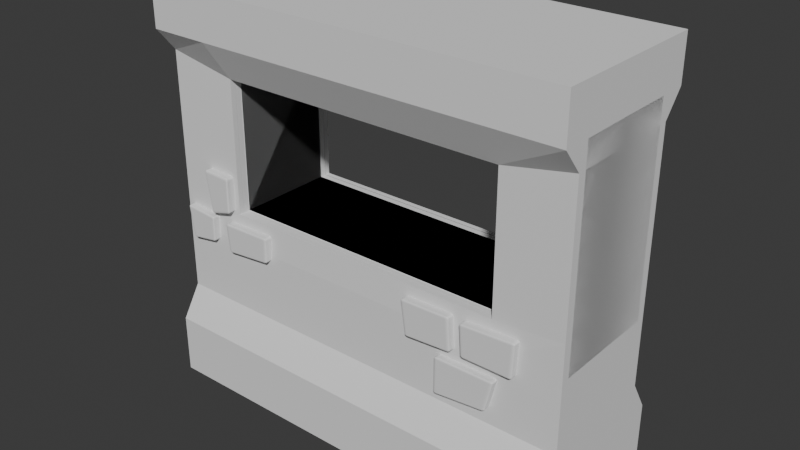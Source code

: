 # Source: Env_Wall_Windowed_A.blend  (saved by Blender 4.5.88; exported with 4.5.12 LTS)
import bpy
from mathutils import Matrix  # noqa: F401  (used for matrix-valued properties, if any)

bpy.ops.wm.read_factory_settings(use_empty=True)
scene = bpy.context.scene
scene.name = 'Scene'

# ---- collections
col_collection = bpy.data.collections.new('Collection'); scene.collection.children.link(col_collection)

# ---- world
world_world = bpy.data.worlds.new('World'); scene.world = world_world
world_world.use_nodes = True; world_world.node_tree.nodes.clear()
_N = world_world.node_tree.nodes; _L = world_world.node_tree.links
n0 = _N.new('ShaderNodeOutputWorld'); n0.name = 'World Output'; n0.location = (200, 100)
n1 = _N.new('ShaderNodeBackground'); n1.name = 'Background'; n1.location = (-200, 100)
n1.inputs[0].default_value = (0.05088, 0.05088, 0.05088, 1.0)
_L.new(n1.outputs[0], n0.inputs[0])
n0.is_active_output = True
world_world.color = (0.05088, 0.05088, 0.05088)
world_world.sun_shadow_jitter_overblur = 0.0

# ---- meshes
me_cube_001 = bpy.data.meshes.new('Cube.001')
me_cube_001.from_pydata([(-1.0, -1.0, -1.0), (-1.0, -1.0, 1.0), (1.0, -1.0, -1.0), (1.0, -1.0, 1.0), (-1.0, 0.0, -1.0), (-1.0, 0.0, 1.0), (1.0, 0.0, -1.0), (1.0, 0.0, 1.0), (-1.0, -1.0, -0.7059), (-1.0, -0.7617, -0.5495), (-1.0, -0.7617, 0.6618), (-1.0, -1.0, 0.7792), (1.0, -1.0, 0.7792), (1.0, -0.7617, 0.6618), (1.0, -0.7617, -0.5495), (1.0, -1.0, -0.7059), (1.0, 0.0, 0.7792), (1.0, 0.0, 0.6618), (1.0, 0.0, -0.5495), (1.0, 0.0, -0.7059), (-1.0, 0.0, 0.7792), (-1.0, 0.0, 0.6618), (-1.0, 0.0, -0.5495), (-1.0, 0.0, -0.7059), (-0.7143, -1.0, -1.0), (-0.4286, -1.0, -1.0), (-0.1429, -1.0, -1.0), (0.1429, -1.0, -1.0), (0.4286, -1.0, -1.0), (0.7143, -1.0, -1.0), (0.7143, -1.0, 1.0), (0.4286, -1.0, 1.0), (0.1429, -1.0, 1.0), (-0.1429, -1.0, 1.0), (-0.4286, -1.0, 1.0), (-0.7143, -1.0, 1.0), (-0.7143, 0.0, 1.0), (-0.4286, 0.0, 1.0), (-0.1429, 0.0, 1.0), (0.1429, 0.0, 1.0), (0.4286, 0.0, 1.0), (0.7143, 0.0, 1.0), (0.7143, 0.0, -1.0), (0.4286, 0.0, -1.0), (0.1429, 0.0, -1.0), (-0.1429, 0.0, -1.0), (-0.4286, 0.0, -1.0), (-0.7143, 0.0, -1.0), (-0.7143, 0.0, -0.7059), (-0.4286, 0.0, -0.7059), (-0.1429, 0.0, -0.7059), (0.1429, 0.0, -0.7059), (0.4286, 0.0, -0.7059), (0.7143, 0.0, -0.7059), (-0.7143, 0.0, -0.5495), (-0.4286, 0.0, -0.5495), (-0.1429, 0.0, -0.5495), (0.1429, 0.0, -0.5495), (0.4286, 0.0, -0.5495), (0.7143, 0.0, -0.5495), (-0.6785, -0.02034, 0.5956), (-0.408, -0.02034, 0.5956), (-0.1376, -0.02034, 0.5956), (0.1329, -0.02034, 0.5956), (0.4034, -0.02034, 0.5956), (0.6738, -0.02034, 0.5956), (-0.7143, 0.0, 0.7792), (-0.4286, 0.0, 0.7792), (-0.1429, 0.0, 0.7792), (0.1429, 0.0, 0.7792), (0.4286, 0.0, 0.7792), (0.7143, 0.0, 0.7792), (0.7143, -1.0, -0.7059), (0.4286, -1.0, -0.7059), (0.1429, -1.0, -0.7059), (-0.1429, -1.0, -0.7059), (-0.4286, -1.0, -0.7059), (-0.7143, -1.0, -0.7059), (0.7143, -0.7617, -0.5495), (0.4286, -0.7617, -0.5495), (0.1429, -0.7617, -0.5495), (-0.1429, -0.7617, -0.5495), (-0.4286, -0.7617, -0.5495), (-0.7143, -0.7617, -0.5495), (0.6738, -0.6783, 0.5956), (0.4034, -0.6783, 0.5956), (0.1329, -0.6783, 0.5956), (-0.1376, -0.6783, 0.5956), (-0.408, -0.6783, 0.5956), (-0.6785, -0.6783, 0.5956), (0.7143, -1.0, 0.7792), (0.4286, -1.0, 0.7792), (0.1429, -1.0, 0.7792), (-0.1429, -1.0, 0.7792), (-0.4286, -1.0, 0.7792), (-0.7143, -1.0, 0.7792), (-1.0, -0.7617, -0.3764), (-1.0, -0.7617, -0.2034), (-1.0, -0.7617, -0.03036), (-1.0, -0.7617, 0.1427), (-1.0, -0.7617, 0.3157), (-1.0, -0.7617, 0.4888), (1.0, -0.7617, 0.4888), (1.0, -0.7617, 0.3157), (1.0, -0.7617, 0.1427), (1.0, -0.7617, -0.03036), (1.0, -0.7617, -0.2034), (1.0, -0.7617, -0.3764), (1.0, 0.0, 0.4888), (1.0, 0.0, 0.3157), (1.0, 0.0, 0.1427), (1.0, 0.0, -0.03036), (1.0, 0.0, -0.2034), (1.0, 0.0, -0.3764), (-1.0, 0.0, 0.4888), (-1.0, 0.0, 0.3157), (-1.0, 0.0, 0.1427), (-1.0, 0.0, -0.03036), (-1.0, 0.0, -0.2034), (-1.0, 0.0, -0.3764), (0.6738, -0.6783, 0.4318), (0.6738, -0.6783, 0.268), (0.6738, -0.6783, 0.1042), (0.6738, -0.6783, -0.05961), (0.7143, -0.7617, -0.2034), (0.7143, -0.7617, -0.3764), (0.4034, -0.6783, -0.05961), (0.4286, -0.7617, -0.2034), (0.4286, -0.7617, -0.3764), (0.1329, -0.6783, -0.05961), (0.1429, -0.7617, -0.2034), (0.1429, -0.7617, -0.3764), (-0.1376, -0.6783, -0.05961), (-0.1429, -0.7617, -0.2034), (-0.1429, -0.7617, -0.3764), (-0.408, -0.6783, -0.05961), (-0.4286, -0.7617, -0.2034), (-0.4286, -0.7617, -0.3764), (-0.6785, -0.6783, 0.4318), (-0.6785, -0.6783, 0.268), (-0.6785, -0.6783, 0.1042), (-0.6785, -0.6783, -0.05961), (-0.7143, -0.7617, -0.2034), (-0.7143, -0.7617, -0.3764), (0.7143, 0.0, -0.3764), (0.7143, 0.0, -0.2034), (0.6738, -0.02034, -0.05961), (0.6738, -0.02034, 0.1042), (0.6738, -0.02034, 0.268), (0.6738, -0.02034, 0.4318), (0.4286, 0.0, -0.3764), (0.4286, 0.0, -0.2034), (0.4034, -0.02034, -0.05961), (0.1429, 0.0, -0.3764), (0.1429, 0.0, -0.2034), (0.1329, -0.02034, -0.05961), (-0.1429, 0.0, -0.3764), (-0.1429, 0.0, -0.2034), (-0.1376, -0.02034, -0.05961), (-0.4286, 0.0, -0.3764), (-0.4286, 0.0, -0.2034), (-0.408, -0.02034, -0.05961), (-0.7143, 0.0, -0.3764), (-0.7143, 0.0, -0.2034), (-0.6785, -0.02034, -0.05961), (-0.6785, -0.02034, 0.1042), (-0.6785, -0.02034, 0.268), (-0.6785, -0.02034, 0.4318), (-0.2857, -1.0, -1.0), (-0.2857, -1.0, 1.0), (-0.2857, 0.0, 1.0), (-0.2857, 0.0, -1.0), (-0.2857, 0.0, -0.7059), (-0.2857, 0.0, -0.5495), (-0.2728, -0.02034, 0.5956), (-0.2857, 0.0, 0.7792), (-0.2857, -1.0, -0.7059), (-0.2857, -0.7617, -0.5495), (-0.2728, -0.6783, 0.5956), (-0.2857, -1.0, 0.7792), (-0.2857, 0.0, -0.3764), (-0.2857, 0.0, -0.2034), (-0.2728, -0.02034, -0.05961), (-0.2857, -0.7617, -0.3764), (-0.2857, -0.7617, -0.2034), (-0.2728, -0.6783, -0.05961), (-1.0, -0.7617, 0.2292), (1.0, -0.7617, 0.2292), (1.0, 0.0, 0.2292), (-1.0, 0.0, 0.2292), (0.6738, -0.6783, 0.1861), (-0.6785, -0.6783, 0.1861), (0.6738, -0.02034, 0.1861), (-0.6785, -0.02034, 0.1861), (0.0, -1.0, -1.0), (0.0, -1.0, 1.0), (0.0, 0.0, 1.0), (0.0, 0.0, -1.0), (0.0, 0.0, -0.7059), (0.0, 0.0, -0.5495), (-0.002329, -0.02034, 0.5956), (0.0, 0.0, 0.7792), (0.0, -1.0, -0.7059), (0.0, -0.7617, -0.5495), (-0.002329, -0.6783, 0.5956), (0.0, -1.0, 0.7792), (0.0, 0.0, -0.3764), (0.0, 0.0, -0.2034), (-0.002329, -0.02034, -0.05961), (0.0, -0.7617, -0.3764), (0.0, -0.7617, -0.2034), (-0.002329, -0.6783, -0.05961), (0.6738, -0.7414, 0.5956), (0.4034, -0.7414, 0.5956), (0.1329, -0.7414, 0.5956), (-0.002329, -0.7414, 0.5956), (-0.1376, -0.7414, 0.5956), (-0.2728, -0.7414, 0.5956), (-0.408, -0.7414, 0.5956), (-0.6785, -0.7414, 0.5956), (0.6738, -0.7414, 0.4318), (0.6738, -0.7414, 0.268), (0.6738, -0.7414, 0.1861), (0.6738, -0.7414, 0.1042), (0.6738, -0.7414, -0.05961), (-0.6785, -0.7414, 0.4318), (-0.6785, -0.7414, 0.268), (-0.6785, -0.7414, 0.1861), (-0.6785, -0.7414, 0.1042), (-0.6785, -0.7414, -0.05961), (-0.408, -0.7414, -0.05961), (-0.2728, -0.7414, -0.05961), (-0.002329, -0.7414, -0.05961), (-0.1376, -0.7414, -0.05961), (0.4034, -0.7414, -0.05961), (0.1329, -0.7414, -0.05961), (1.0, -0.6558, 0.7784), (1.0, -0.6558, 0.661), (-1.0, -0.6558, 0.7784), (-1.0, -0.6558, 0.661), (0.6738, -0.6761, 0.5948), (0.7143, -0.6558, 0.7784), (-0.6785, -0.6761, 0.5948), (-0.408, -0.6761, 0.5948), (-0.2728, -0.6761, 0.5948), (-0.1376, -0.6761, 0.5948), (-0.002346, -0.6761, 0.5948), (0.1329, -0.6761, 0.5948), (0.4033, -0.6761, 0.5948), (-0.7143, -0.6558, 0.7784), (-0.4286, -0.6558, 0.7784), (-0.2857, -0.6558, 0.7784), (-0.1429, -0.6558, 0.7784), (-1.727e-05, -0.6558, 0.7784), (0.1428, -0.6558, 0.7784), (0.4286, -0.6558, 0.7784), (0.6738, -0.6761, 0.431), (-0.6785, -0.6761, 0.431), (1.0, -0.6558, 0.488), (1.0, -0.6558, 0.3149), (1.0, -0.6558, 0.2284), (1.0, -0.6558, 0.1419), (1.0, -0.6558, -0.03113), (1.0, -0.6558, -0.2042), (-1.0, -0.6558, 0.488), (-1.0, -0.6558, 0.3149), (-1.0, -0.6558, 0.2284), (-1.0, -0.6558, 0.1419), (-1.0, -0.6558, -0.03113), (-1.0, -0.6558, -0.2042), (0.7143, -0.6558, -0.2042), (0.6738, -0.6761, -0.06039), (0.6738, -0.6761, 0.1034), (0.6738, -0.6761, 0.1853), (0.6738, -0.6761, 0.2672), (0.4286, -0.6558, -0.2042), (0.4033, -0.6761, -0.06039), (0.1428, -0.6558, -0.2042), (0.1329, -0.6761, -0.06039), (-0.1429, -0.6558, -0.2042), (-0.1376, -0.6761, -0.06039), (-0.4286, -0.6558, -0.2042), (-0.408, -0.6761, -0.06039), (-0.7143, -0.6558, -0.2042), (-0.6785, -0.6761, -0.06039), (-0.6785, -0.6761, 0.1034), (-0.6785, -0.6761, 0.1853), (-0.6785, -0.6761, 0.2672), (-0.2857, -0.6558, -0.2042), (-0.2728, -0.6761, -0.06039), (-1.727e-05, -0.6558, -0.2042), (-0.002346, -0.6761, -0.06039), (-0.7143, -0.00104, -0.05926), (-0.7143, -0.6568, -0.06004), (-0.2857, -0.6568, -0.06004), (-0.2857, -0.00104, -0.05926), (-0.4286, -0.00104, -0.05926), (-0.4286, -0.6568, -0.06004), (1.0, -0.00104, -0.05926), (1.0, -0.6568, -0.06004), (-0.1429, -0.00104, -0.05926), (2.551e-09, -0.00104, -0.05926), (0.1429, -0.00104, -0.05926), (0.4286, -0.00104, -0.05926), (0.7143, -0.00104, -0.05926), (-1.727e-05, -0.6568, -0.06004), (-0.1429, -0.6568, -0.06004), (0.1428, -0.6568, -0.06004), (0.4286, -0.6568, -0.06004), (0.7143, -0.6568, -0.06004), (0.8791, -0.6009, 0.5975), (0.8791, -0.6009, -0.208), (0.8791, 0.5941, 0.5975), (0.8791, 0.5941, -0.208), (0.6728, -0.6009, 0.5975), (0.6728, -0.6009, -0.208), (0.6728, 0.5941, 0.5975), (0.6728, 0.5941, -0.208), (0.8791, -0.6009, -0.05861), (0.8791, 0.5941, -0.05861), (0.6728, 0.5941, -0.05861), (0.6728, -0.6009, -0.05861), (-0.4248, -0.6009, -0.208), (-0.4248, 0.5941, -0.208), (-0.4248, 0.5941, -0.05861), (-0.4248, -0.6009, -0.05861), (-0.7983, -0.6009, -0.208), (-0.7983, 0.5941, -0.208), (-0.7983, 0.5941, -0.05861), (-0.7983, -0.6009, -0.05861), (-0.884, -0.6009, -0.05998), (-0.884, -0.6009, 0.7455), (-0.884, 0.5941, -0.05998), (-0.884, 0.5941, 0.7455), (-0.6777, -0.6009, -0.05998), (-0.6777, -0.6009, 0.7455), (-0.6777, 0.5941, -0.05998), (-0.6777, 0.5941, 0.7455), (-0.884, -0.6009, 0.5961), (-0.884, 0.5941, 0.5961), (-0.6777, 0.5941, 0.5961), (-0.6777, -0.6009, 0.5961), (0.42, -0.6009, 0.7455), (0.42, 0.5941, 0.7455), (0.42, 0.5941, 0.5961), (0.42, -0.6009, 0.5961), (0.7935, -0.6009, 0.7455), (0.7935, 0.5941, 0.7455), (0.7935, 0.5941, 0.5961), (0.7935, -0.6009, 0.5961)], [], [(16, 7, 3, 12), (95, 35, 1, 11), (42, 6, 2, 29), (36, 5, 1, 35), (66, 20, 5, 36), (11, 1, 5, 20), (0, 8, 23, 4), (8, 9, 22, 23), (101, 10, 21, 114), (10, 11, 20, 21), (47, 4, 23, 48), (48, 23, 22, 54), (182, 158, 280, 289), (16, 17, 237, 236), (24, 77, 8, 0), (77, 83, 9, 8), (225, 219, 10, 101), (219, 95, 11, 10), (6, 19, 15, 2), (19, 18, 14, 15), (108, 17, 13, 102), (17, 16, 12, 13), (13, 12, 90, 212), (212, 90, 91, 213), (213, 91, 92, 214), (215, 205, 93, 216), (217, 179, 94, 218), (218, 94, 95, 219), (102, 13, 212, 220), (15, 14, 78, 72), (72, 78, 79, 73), (73, 79, 80, 74), (202, 203, 81, 75), (176, 177, 82, 76), (76, 82, 83, 77), (2, 15, 72, 29), (29, 72, 73, 28), (28, 73, 74, 27), (194, 202, 75, 26), (168, 176, 76, 25), (25, 76, 77, 24), (116, 189, 266, 267), (181, 160, 296, 295), (115, 114, 264, 265), (163, 118, 269, 283), (114, 21, 239, 264), (193, 165, 285, 286), (164, 161, 282, 284), (19, 53, 59, 18), (53, 52, 58, 59), (52, 51, 57, 58), (198, 50, 56, 199), (172, 49, 55, 173), (49, 48, 54, 55), (6, 42, 53, 19), (42, 43, 52, 53), (43, 44, 51, 52), (197, 45, 50, 198), (171, 46, 49, 172), (46, 47, 48, 49), (16, 71, 41, 7), (71, 70, 40, 41), (70, 69, 39, 40), (201, 68, 38, 196), (175, 67, 37, 170), (67, 66, 36, 37), (7, 41, 30, 3), (41, 40, 31, 30), (40, 39, 32, 31), (196, 38, 33, 195), (170, 37, 34, 169), (37, 36, 35, 34), (4, 47, 24, 0), (47, 46, 25, 24), (171, 45, 26, 168), (197, 44, 27, 194), (44, 43, 28, 27), (43, 42, 29, 28), (12, 3, 30, 90), (90, 30, 31, 91), (91, 31, 32, 92), (205, 195, 33, 93), (179, 169, 34, 94), (94, 34, 35, 95), (55, 54, 162, 159), (159, 162, 163, 160), (161, 182, 289, 282), (173, 55, 159, 180), (180, 159, 160, 181), (147, 192, 273, 272), (199, 56, 156, 206), (206, 156, 157, 207), (281, 288, 294, 297), (58, 57, 153, 150), (150, 153, 154, 151), (157, 181, 295, 300), (59, 58, 150, 144), (144, 150, 151, 145), (111, 112, 263, 262), (18, 59, 144, 113), (113, 144, 145, 112), (60, 167, 257, 242), (110, 111, 262, 261), (167, 166, 287, 257), (149, 65, 240, 256), (82, 137, 143, 83), (137, 136, 142, 143), (136, 230, 229, 142), (177, 183, 137, 82), (183, 184, 136, 137), (184, 231, 230, 136), (203, 209, 134, 81), (209, 210, 133, 134), (210, 232, 233, 133), (79, 128, 131, 80), (128, 127, 130, 131), (127, 234, 235, 130), (78, 125, 128, 79), (125, 124, 127, 128), (124, 224, 234, 127), (14, 107, 125, 78), (107, 106, 124, 125), (106, 105, 224, 124), (105, 104, 223, 224), (187, 103, 221, 222), (103, 102, 220, 221), (18, 113, 107, 14), (113, 112, 106, 107), (112, 111, 105, 106), (111, 110, 104, 105), (188, 109, 103, 187), (109, 108, 102, 103), (83, 143, 96, 9), (143, 142, 97, 96), (142, 229, 98, 97), (229, 228, 99, 98), (227, 226, 100, 186), (226, 225, 101, 100), (54, 22, 119, 162), (162, 119, 118, 163), (188, 110, 261, 260), (189, 115, 265, 266), (166, 193, 286, 287), (108, 109, 259, 258), (9, 96, 119, 22), (96, 97, 118, 119), (97, 98, 117, 118), (98, 99, 116, 117), (186, 100, 115, 189), (100, 101, 114, 115), (133, 233, 231, 184), (134, 133, 184, 183), (81, 134, 183, 177), (109, 188, 260, 259), (156, 180, 181, 157), (56, 173, 180, 156), (93, 33, 169, 179), (46, 171, 168, 25), (38, 170, 169, 33), (68, 175, 170, 38), (45, 171, 172, 50), (50, 172, 173, 56), (165, 164, 284, 285), (26, 75, 176, 168), (75, 81, 177, 176), (216, 93, 179, 217), (99, 186, 189, 116), (158, 208, 291, 280), (228, 227, 186, 99), (110, 188, 187, 104), (104, 187, 222, 223), (17, 108, 258, 237), (130, 235, 232, 210), (131, 130, 210, 209), (80, 131, 209, 203), (70, 71, 241, 255), (153, 206, 207, 154), (57, 199, 206, 153), (92, 32, 195, 205), (45, 197, 194, 26), (39, 196, 195, 32), (69, 201, 196, 39), (44, 197, 198, 51), (51, 198, 199, 57), (277, 275, 308, 307), (27, 74, 202, 194), (74, 80, 203, 202), (214, 92, 205, 215), (85, 84, 212, 213), (86, 85, 213, 214), (87, 204, 215, 216), (88, 178, 217, 218), (89, 88, 218, 219), (84, 120, 220, 212), (120, 121, 221, 220), (190, 122, 223, 222), (122, 123, 224, 223), (138, 89, 219, 225), (139, 138, 225, 226), (140, 191, 227, 228), (141, 140, 228, 229), (135, 141, 229, 230), (185, 135, 230, 231), (211, 132, 233, 232), (126, 129, 235, 234), (123, 126, 234, 224), (178, 87, 216, 217), (132, 185, 231, 233), (121, 190, 222, 221), (191, 139, 226, 227), (204, 86, 214, 215), (129, 211, 232, 235), (257, 264, 239, 242), (242, 239, 238, 249), (237, 240, 241, 236), (240, 248, 255, 241), (248, 247, 254, 255), (246, 245, 252, 253), (244, 243, 250, 251), (243, 242, 249, 250), (258, 256, 240, 237), (281, 283, 284, 282), (288, 281, 282, 289), (290, 279, 280, 291), (275, 277, 278, 276), (270, 275, 276, 271), (263, 270, 271, 262), (262, 271, 272, 261), (260, 273, 274, 259), (259, 274, 256, 258), (283, 269, 268, 284), (284, 268, 267, 285), (286, 266, 265, 287), (287, 265, 264, 257), (279, 288, 289, 280), (245, 244, 251, 252), (285, 267, 266, 286), (261, 272, 273, 260), (277, 290, 291, 278), (247, 246, 253, 254), (146, 147, 272, 271), (117, 116, 267, 268), (192, 148, 274, 273), (118, 117, 268, 269), (151, 154, 302, 303), (148, 149, 256, 274), (208, 155, 278, 291), (21, 20, 238, 239), (279, 290, 305, 306), (155, 152, 276, 278), (61, 60, 242, 243), (263, 112, 298, 299), (62, 174, 244, 245), (152, 146, 271, 276), (63, 200, 246, 247), (200, 62, 245, 246), (64, 63, 247, 248), (290, 277, 307, 305), (68, 201, 253, 252), (65, 64, 248, 240), (20, 66, 249, 238), (66, 67, 250, 249), (71, 16, 236, 241), (175, 68, 252, 251), (174, 61, 243, 244), (201, 69, 254, 253), (67, 175, 251, 250), (69, 70, 255, 254), (300, 295, 294, 306), (296, 292, 293, 297), (295, 296, 297, 294), (301, 300, 306, 305), (302, 301, 305, 307), (303, 302, 307, 308), (304, 303, 308, 309), (298, 304, 309, 299), (283, 281, 297, 293), (145, 151, 303, 304), (275, 270, 309, 308), (163, 283, 293, 292), (154, 207, 301, 302), (288, 279, 306, 294), (270, 263, 299, 309), (160, 163, 292, 296), (112, 145, 304, 298), (207, 157, 300, 301), (164, 165, 166, 193), (318, 311, 313, 319), (319, 313, 317, 320), (320, 317, 323, 324), (321, 315, 311, 318), (312, 316, 314, 310), (317, 313, 311, 315), (314, 321, 318, 310), (316, 320, 321, 314), (312, 319, 320, 316), (310, 318, 319, 312), (322, 325, 329, 326), (317, 315, 322, 323), (321, 320, 324, 325), (315, 321, 325, 322), (328, 327, 326, 329), (323, 322, 326, 327), (325, 324, 328, 329), (324, 323, 327, 328), (338, 331, 333, 339), (339, 333, 337, 340), (340, 337, 343, 344), (341, 335, 331, 338), (332, 336, 334, 330), (337, 333, 331, 335), (334, 341, 338, 330), (336, 340, 341, 334), (332, 339, 340, 336), (330, 338, 339, 332), (342, 345, 349, 346), (337, 335, 342, 343), (341, 340, 344, 345), (335, 341, 345, 342), (348, 347, 346, 349), (343, 342, 346, 347), (345, 344, 348, 349), (344, 343, 347, 348)])
_uv = me_cube_001.uv_layers.new(name='UVMap')
_uv.uv.foreach_set('vector', [0.5974, 0.625, 0.625, 0.625, 0.625, 0.75, 0.5974, 0.75, 0.5974, 0.9643, 0.625, 0.9643, 0.625, 1.0, 0.5974, 1.0, 0.3393, 0.625, 0.375, 0.625, 0.375, 0.75, 0.3393, 0.75, 0.8393, 0.625, 0.875, 0.625, 0.875, 0.75, 0.8393, 0.75, 0.788, 0.5777, 0.8198, 0.5698, 0.875, 0.625, 0.8393, 0.625, 0.5974, 0.0, 0.625, 0.0, 0.625, 0.125, 0.5974, 0.125, 0.375, 0.0, 0.4118, 0.0, 0.4118, 0.125, 0.375, 0.125, 0.4118, 0.0, 0.4313, 0.0, 0.4313, 0.125, 0.4118, 0.125, 0.5611, 0.0, 0.5827, 0.0, 0.5827, 0.125, 0.5611, 0.125, 0.5827, 0.0, 0.5974, 0.0, 0.5974, 0.125, 0.5827, 0.125, 0.375, 0.1964, 0.375, 0.125, 0.4485, 0.1985, 0.4433, 0.2595, 0.4433, 0.2595, 0.4485, 0.1985, 0.4876, 0.2376, 0.4796, 0.293, 0.0, 0.0, 0.0, 0.0, 0.0, 0.0, 0.0, 0.0, 0.5974, 0.625, 0.5827, 0.625, 0.5827, 0.625, 0.5974, 0.625, 0.375, 0.9643, 0.4118, 0.9643, 0.4118, 1.0, 0.375, 1.0, 0.4118, 0.9643, 0.4313, 0.9643, 0.4313, 1.0, 0.4118, 1.0, 0.5611, 0.9643, 0.5827, 0.9643, 0.5827, 1.0, 0.5611, 1.0, 0.5827, 0.9643, 0.5974, 0.9643, 0.5974, 1.0, 0.5827, 1.0, 0.375, 0.625, 0.4118, 0.625, 0.4118, 0.75, 0.375, 0.75, 0.4118, 0.625, 0.4313, 0.625, 0.4313, 0.75, 0.4118, 0.75, 0.5611, 0.625, 0.5827, 0.625, 0.5827, 0.75, 0.5611, 0.75, 0.5827, 0.625, 0.5974, 0.625, 0.5974, 0.75, 0.5827, 0.75, 0.5827, 0.75, 0.5974, 0.75, 0.5974, 0.7857, 0.5827, 0.7857, 0.5827, 0.7857, 0.5974, 0.7857, 0.5974, 0.8214, 0.5827, 0.8214, 0.5827, 0.8214, 0.5974, 0.8214, 0.5974, 0.8571, 0.5827, 0.8571, 0.5827, 0.875, 0.5974, 0.875, 0.5974, 0.8929, 0.5827, 0.8929, 0.5827, 0.9107, 0.5974, 0.9107, 0.5974, 0.9286, 0.5827, 0.9286, 0.5827, 0.9286, 0.5974, 0.9286, 0.5974, 0.9643, 0.5827, 0.9643, 0.5611, 0.75, 0.5827, 0.75, 0.5827, 0.7857, 0.5611, 0.7857, 0.4118, 0.75, 0.4313, 0.75, 0.4313, 0.7857, 0.4118, 0.7857, 0.4118, 0.7857, 0.4313, 0.7857, 0.4313, 0.8214, 0.4118, 0.8214, 0.4118, 0.8214, 0.4313, 0.8214, 0.4313, 0.8571, 0.4118, 0.8571, 0.4118, 0.875, 0.4313, 0.875, 0.4313, 0.8929, 0.4118, 0.8929, 0.4118, 0.9107, 0.4313, 0.9107, 0.4313, 0.9286, 0.4118, 0.9286, 0.4118, 0.9286, 0.4313, 0.9286, 0.4313, 0.9643, 0.4118, 0.9643, 0.375, 0.75, 0.4118, 0.75, 0.4118, 0.7857, 0.375, 0.7857, 0.375, 0.7857, 0.4118, 0.7857, 0.4118, 0.8214, 0.375, 0.8214, 0.375, 0.8214, 0.4118, 0.8214, 0.4118, 0.8571, 0.375, 0.8571, 0.375, 0.875, 0.4118, 0.875, 0.4118, 0.8929, 0.375, 0.8929, 0.375, 0.9107, 0.4118, 0.9107, 0.4118, 0.9286, 0.375, 0.9286, 0.375, 0.9286, 0.4118, 0.9286, 0.4118, 0.9643, 0.375, 0.9643, 0.5178, 0.125, 0.5286, 0.125, 0.5286, 0.125, 0.5178, 0.125, 0.5386, 0.4316, 0.5457, 0.4101, 0.5457, 0.4101, 0.5386, 0.4316, 0.5395, 0.125, 0.5611, 0.125, 0.5611, 0.125, 0.5395, 0.125, 0.5599, 0.3671, 0.5742, 0.3242, 0.5742, 0.3242, 0.5599, 0.3671, 0.5611, 0.125, 0.5827, 0.125, 0.5827, 0.125, 0.5611, 0.125, 0.0, 0.0, 0.0, 0.0, 0.0, 0.0, 0.0, 0.0, 0.0, 0.0, 0.0, 0.0, 0.0, 0.0, 0.0, 0.0, 0.4118, 0.625, 0.417, 0.5641, 0.4394, 0.5697, 0.4313, 0.625, 0.417, 0.5641, 0.4223, 0.5032, 0.4474, 0.5143, 0.4394, 0.5697, 0.4223, 0.5032, 0.4275, 0.4422, 0.4555, 0.459, 0.4474, 0.5143, 0.4301, 0.4118, 0.4328, 0.3813, 0.4635, 0.4036, 0.4595, 0.4313, 0.4354, 0.3508, 0.438, 0.3204, 0.4715, 0.3483, 0.4675, 0.376, 0.438, 0.3204, 0.4433, 0.2595, 0.4796, 0.293, 0.4715, 0.3483, 0.375, 0.625, 0.375, 0.5536, 0.417, 0.5641, 0.4118, 0.625, 0.375, 0.5536, 0.375, 0.4821, 0.4223, 0.5032, 0.417, 0.5641, 0.375, 0.4821, 0.375, 0.4107, 0.4275, 0.4422, 0.4223, 0.5032, 0.375, 0.375, 0.375, 0.3393, 0.4328, 0.3813, 0.4301, 0.4118, 0.375, 0.3036, 0.375, 0.2679, 0.438, 0.3204, 0.4354, 0.3508, 0.375, 0.2679, 0.375, 0.1964, 0.4433, 0.2595, 0.438, 0.3204, 0.5974, 0.625, 0.6292, 0.6171, 0.6607, 0.625, 0.625, 0.625, 0.6292, 0.6171, 0.6609, 0.6092, 0.6964, 0.625, 0.6607, 0.625, 0.6609, 0.6092, 0.6927, 0.6013, 0.7321, 0.625, 0.6964, 0.625, 0.7086, 0.5974, 0.7245, 0.5935, 0.7679, 0.625, 0.75, 0.625, 0.7404, 0.5895, 0.7563, 0.5856, 0.8036, 0.625, 0.7857, 0.625, 0.7563, 0.5856, 0.788, 0.5777, 0.8393, 0.625, 0.8036, 0.625, 0.625, 0.625, 0.6607, 0.625, 0.6607, 0.75, 0.625, 0.75, 0.6607, 0.625, 0.6964, 0.625, 0.6964, 0.75, 0.6607, 0.75, 0.6964, 0.625, 0.7321, 0.625, 0.7321, 0.75, 0.6964, 0.75, 0.75, 0.625, 0.7679, 0.625, 0.7679, 0.75, 0.75, 0.75, 0.7857, 0.625, 0.8036, 0.625, 0.8036, 0.75, 0.7857, 0.75, 0.8036, 0.625, 0.8393, 0.625, 0.8393, 0.75, 0.8036, 0.75, 0.125, 0.625, 0.1607, 0.625, 0.1607, 0.75, 0.125, 0.75, 0.1607, 0.625, 0.1964, 0.625, 0.1964, 0.75, 0.1607, 0.75, 0.2143, 0.625, 0.2321, 0.625, 0.2321, 0.75, 0.2143, 0.75, 0.25, 0.625, 0.2679, 0.625, 0.2679, 0.75, 0.25, 0.75, 0.2679, 0.625, 0.3036, 0.625, 0.3036, 0.75, 0.2679, 0.75, 0.3036, 0.625, 0.3393, 0.625, 0.3393, 0.75, 0.3036, 0.75, 0.5974, 0.75, 0.625, 0.75, 0.625, 0.7857, 0.5974, 0.7857, 0.5974, 0.7857, 0.625, 0.7857, 0.625, 0.8214, 0.5974, 0.8214, 0.5974, 0.8214, 0.625, 0.8214, 0.625, 0.8571, 0.5974, 0.8571, 0.5974, 0.875, 0.625, 0.875, 0.625, 0.8929, 0.5974, 0.8929, 0.5974, 0.9107, 0.625, 0.9107, 0.625, 0.9286, 0.5974, 0.9286, 0.5974, 0.9286, 0.625, 0.9286, 0.625, 0.9643, 0.5974, 0.9643, 0.4715, 0.3483, 0.4796, 0.293, 0.5198, 0.33, 0.5086, 0.3792, 0.5086, 0.3792, 0.5198, 0.33, 0.5599, 0.3671, 0.5457, 0.4101, 0.0, 0.0, 0.0, 0.0, 0.0, 0.0, 0.0, 0.0, 0.4675, 0.376, 0.4715, 0.3483, 0.5086, 0.3792, 0.5031, 0.4038, 0.5031, 0.4038, 0.5086, 0.3792, 0.5457, 0.4101, 0.5386, 0.4316, 0.0, 0.0, 0.0, 0.0, 0.0, 0.0, 0.0, 0.0, 0.4595, 0.4313, 0.4635, 0.4036, 0.4975, 0.4284, 0.4919, 0.4529, 0.4919, 0.4529, 0.4975, 0.4284, 0.5315, 0.4531, 0.5244, 0.4746, 0.5457, 0.4101, 0.5386, 0.4316, 0.5386, 0.4316, 0.5457, 0.4101, 0.4474, 0.5143, 0.4555, 0.459, 0.4864, 0.4775, 0.4752, 0.5267, 0.4752, 0.5267, 0.4864, 0.4775, 0.5173, 0.4961, 0.503, 0.539, 0.5315, 0.4531, 0.5386, 0.4316, 0.5386, 0.4316, 0.5315, 0.4531, 0.4394, 0.5697, 0.4474, 0.5143, 0.4752, 0.5267, 0.4641, 0.5758, 0.4641, 0.5758, 0.4752, 0.5267, 0.503, 0.539, 0.4888, 0.582, 0.4962, 0.625, 0.4746, 0.625, 0.4746, 0.625, 0.4962, 0.625, 0.4313, 0.625, 0.4394, 0.5697, 0.4641, 0.5758, 0.4529, 0.625, 0.4529, 0.625, 0.4641, 0.5758, 0.4888, 0.582, 0.4746, 0.625, 0.0, 0.0, 0.0, 0.0, 0.0, 0.0, 0.0, 0.0, 0.5178, 0.625, 0.4962, 0.625, 0.4962, 0.625, 0.5178, 0.625, 0.0, 0.0, 0.0, 0.0, 0.0, 0.0, 0.0, 0.0, 0.0, 0.0, 0.0, 0.0, 0.0, 0.0, 0.0, 0.0, 0.4313, 0.9286, 0.4529, 0.9286, 0.4529, 0.9643, 0.4313, 0.9643, 0.4529, 0.9286, 0.4746, 0.9286, 0.4746, 0.9643, 0.4529, 0.9643, 0.4746, 0.9286, 0.4962, 0.9286, 0.4962, 0.9643, 0.4746, 0.9643, 0.4313, 0.9107, 0.4529, 0.9107, 0.4529, 0.9286, 0.4313, 0.9286, 0.4529, 0.9107, 0.4746, 0.9107, 0.4746, 0.9286, 0.4529, 0.9286, 0.4746, 0.9107, 0.4962, 0.9107, 0.4962, 0.9286, 0.4746, 0.9286, 0.4313, 0.875, 0.4529, 0.875, 0.4529, 0.8929, 0.4313, 0.8929, 0.4529, 0.875, 0.4746, 0.875, 0.4746, 0.8929, 0.4529, 0.8929, 0.4746, 0.875, 0.4962, 0.875, 0.4962, 0.8929, 0.4746, 0.8929, 0.4313, 0.8214, 0.4529, 0.8214, 0.4529, 0.8571, 0.4313, 0.8571, 0.4529, 0.8214, 0.4746, 0.8214, 0.4746, 0.8571, 0.4529, 0.8571, 0.4746, 0.8214, 0.4962, 0.8214, 0.4962, 0.8571, 0.4746, 0.8571, 0.4313, 0.7857, 0.4529, 0.7857, 0.4529, 0.8214, 0.4313, 0.8214, 0.4529, 0.7857, 0.4746, 0.7857, 0.4746, 0.8214, 0.4529, 0.8214, 0.4746, 0.7857, 0.4962, 0.7857, 0.4962, 0.8214, 0.4746, 0.8214, 0.4313, 0.75, 0.4529, 0.75, 0.4529, 0.7857, 0.4313, 0.7857, 0.4529, 0.75, 0.4746, 0.75, 0.4746, 0.7857, 0.4529, 0.7857, 0.4746, 0.75, 0.4962, 0.75, 0.4962, 0.7857, 0.4746, 0.7857, 0.4962, 0.75, 0.5178, 0.75, 0.5178, 0.7857, 0.4962, 0.7857, 0.5286, 0.75, 0.5395, 0.75, 0.5395, 0.7857, 0.5286, 0.7857, 0.5395, 0.75, 0.5611, 0.75, 0.5611, 0.7857, 0.5395, 0.7857, 0.4313, 0.625, 0.4529, 0.625, 0.4529, 0.75, 0.4313, 0.75, 0.4529, 0.625, 0.4746, 0.625, 0.4746, 0.75, 0.4529, 0.75, 0.4746, 0.625, 0.4962, 0.625, 0.4962, 0.75, 0.4746, 0.75, 0.4962, 0.625, 0.5178, 0.625, 0.5178, 0.75, 0.4962, 0.75, 0.5286, 0.625, 0.5395, 0.625, 0.5395, 0.75, 0.5286, 0.75, 0.5395, 0.625, 0.5611, 0.625, 0.5611, 0.75, 0.5395, 0.75, 0.4313, 0.9643, 0.4529, 0.9643, 0.4529, 1.0, 0.4313, 1.0, 0.4529, 0.9643, 0.4746, 0.9643, 0.4746, 1.0, 0.4529, 1.0, 0.4746, 0.9643, 0.4962, 0.9643, 0.4962, 1.0, 0.4746, 1.0, 0.4962, 0.9643, 0.5178, 0.9643, 0.5178, 1.0, 0.4962, 1.0, 0.5286, 0.9643, 0.5395, 0.9643, 0.5395, 1.0, 0.5286, 1.0, 0.5395, 0.9643, 0.5611, 0.9643, 0.5611, 1.0, 0.5395, 1.0, 0.4796, 0.293, 0.4876, 0.2376, 0.5309, 0.2809, 0.5198, 0.33, 0.5198, 0.33, 0.5309, 0.2809, 0.5742, 0.3242, 0.5599, 0.3671, 0.5286, 0.625, 0.5178, 0.625, 0.5178, 0.625, 0.5286, 0.625, 0.5286, 0.125, 0.5395, 0.125, 0.5395, 0.125, 0.5286, 0.125, 0.0, 0.0, 0.0, 0.0, 0.0, 0.0, 0.0, 0.0, 0.5611, 0.625, 0.5395, 0.625, 0.5395, 0.625, 0.5611, 0.625, 0.4313, 0.0, 0.4529, 0.0, 0.4529, 0.125, 0.4313, 0.125, 0.4529, 0.0, 0.4746, 0.0, 0.4746, 0.125, 0.4529, 0.125, 0.4746, 0.0, 0.4962, 0.0, 0.4962, 0.125, 0.4746, 0.125, 0.4962, 0.0, 0.5178, 0.0, 0.5178, 0.125, 0.4962, 0.125, 0.5286, 0.0, 0.5395, 0.0, 0.5395, 0.125, 0.5286, 0.125, 0.5395, 0.0, 0.5611, 0.0, 0.5611, 0.125, 0.5395, 0.125, 0.4746, 0.8929, 0.4962, 0.8929, 0.4962, 0.9107, 0.4746, 0.9107, 0.4529, 0.8929, 0.4746, 0.8929, 0.4746, 0.9107, 0.4529, 0.9107, 0.4313, 0.8929, 0.4529, 0.8929, 0.4529, 0.9107, 0.4313, 0.9107, 0.5395, 0.625, 0.5286, 0.625, 0.5286, 0.625, 0.5395, 0.625, 0.4975, 0.4284, 0.5031, 0.4038, 0.5386, 0.4316, 0.5315, 0.4531, 0.4635, 0.4036, 0.4675, 0.376, 0.5031, 0.4038, 0.4975, 0.4284, 0.5974, 0.8929, 0.625, 0.8929, 0.625, 0.9107, 0.5974, 0.9107, 0.1964, 0.625, 0.2143, 0.625, 0.2143, 0.75, 0.1964, 0.75, 0.7679, 0.625, 0.7857, 0.625, 0.7857, 0.75, 0.7679, 0.75, 0.7245, 0.5935, 0.7404, 0.5895, 0.7857, 0.625, 0.7679, 0.625, 0.375, 0.3393, 0.375, 0.3036, 0.4354, 0.3508, 0.4328, 0.3813, 0.4328, 0.3813, 0.4354, 0.3508, 0.4675, 0.376, 0.4635, 0.4036, 0.0, 0.0, 0.0, 0.0, 0.0, 0.0, 0.0, 0.0, 0.375, 0.8929, 0.4118, 0.8929, 0.4118, 0.9107, 0.375, 0.9107, 0.4118, 0.8929, 0.4313, 0.8929, 0.4313, 0.9107, 0.4118, 0.9107, 0.5827, 0.8929, 0.5974, 0.8929, 0.5974, 0.9107, 0.5827, 0.9107, 0.5178, 0.0, 0.5286, 0.0, 0.5286, 0.125, 0.5178, 0.125, 0.0, 0.0, 0.0, 0.0, 0.0, 0.0, 0.0, 0.0, 0.5178, 0.9643, 0.5286, 0.9643, 0.5286, 1.0, 0.5178, 1.0, 0.5178, 0.625, 0.5286, 0.625, 0.5286, 0.75, 0.5178, 0.75, 0.5178, 0.75, 0.5286, 0.75, 0.5286, 0.7857, 0.5178, 0.7857, 0.5827, 0.625, 0.5611, 0.625, 0.5611, 0.625, 0.5827, 0.625, 0.4746, 0.8571, 0.4962, 0.8571, 0.4962, 0.875, 0.4746, 0.875, 0.4529, 0.8571, 0.4746, 0.8571, 0.4746, 0.875, 0.4529, 0.875, 0.4313, 0.8571, 0.4529, 0.8571, 0.4529, 0.875, 0.4313, 0.875, 0.6609, 0.6092, 0.6292, 0.6171, 0.6292, 0.6171, 0.6609, 0.6092, 0.4864, 0.4775, 0.4919, 0.4529, 0.5244, 0.4746, 0.5173, 0.4961, 0.4555, 0.459, 0.4595, 0.4313, 0.4919, 0.4529, 0.4864, 0.4775, 0.5974, 0.8571, 0.625, 0.8571, 0.625, 0.875, 0.5974, 0.875, 0.2321, 0.625, 0.25, 0.625, 0.25, 0.75, 0.2321, 0.75, 0.7321, 0.625, 0.75, 0.625, 0.75, 0.75, 0.7321, 0.75, 0.6927, 0.6013, 0.7086, 0.5974, 0.75, 0.625, 0.7321, 0.625, 0.375, 0.4107, 0.375, 0.375, 0.4301, 0.4118, 0.4275, 0.4422, 0.4275, 0.4422, 0.4301, 0.4118, 0.4595, 0.4313, 0.4555, 0.459, 0.5173, 0.4961, 0.503, 0.539, 0.503, 0.539, 0.5173, 0.4961, 0.375, 0.8571, 0.4118, 0.8571, 0.4118, 0.875, 0.375, 0.875, 0.4118, 0.8571, 0.4313, 0.8571, 0.4313, 0.875, 0.4118, 0.875, 0.5827, 0.8571, 0.5974, 0.8571, 0.5974, 0.875, 0.5827, 0.875, 0.5827, 0.8214, 0.5827, 0.7857, 0.5827, 0.7857, 0.5827, 0.8214, 0.5827, 0.8571, 0.5827, 0.8214, 0.5827, 0.8214, 0.5827, 0.8571, 0.5827, 0.8929, 0.5827, 0.875, 0.5827, 0.875, 0.5827, 0.8929, 0.5827, 0.9286, 0.5827, 0.9107, 0.5827, 0.9107, 0.5827, 0.9286, 0.5827, 0.9643, 0.5827, 0.9286, 0.5827, 0.9286, 0.5827, 0.9643, 0.5827, 0.7857, 0.5611, 0.7857, 0.5611, 0.7857, 0.5827, 0.7857, 0.5611, 0.7857, 0.5395, 0.7857, 0.5395, 0.7857, 0.5611, 0.7857, 0.5286, 0.7857, 0.5178, 0.7857, 0.5178, 0.7857, 0.5286, 0.7857, 0.5178, 0.7857, 0.4962, 0.7857, 0.4962, 0.7857, 0.5178, 0.7857, 0.5611, 0.9643, 0.5827, 0.9643, 0.5827, 0.9643, 0.5611, 0.9643, 0.5395, 0.9643, 0.5611, 0.9643, 0.5611, 0.9643, 0.5395, 0.9643, 0.5178, 0.9643, 0.5286, 0.9643, 0.5286, 0.9643, 0.5178, 0.9643, 0.4962, 0.9643, 0.5178, 0.9643, 0.5178, 0.9643, 0.4962, 0.9643, 0.4962, 0.9286, 0.4962, 0.9643, 0.4962, 0.9643, 0.4962, 0.9286, 0.4962, 0.9107, 0.4962, 0.9286, 0.4962, 0.9286, 0.4962, 0.9107, 0.4962, 0.875, 0.4962, 0.8929, 0.4962, 0.8929, 0.4962, 0.875, 0.4962, 0.8214, 0.4962, 0.8571, 0.4962, 0.8571, 0.4962, 0.8214, 0.4962, 0.7857, 0.4962, 0.8214, 0.4962, 0.8214, 0.4962, 0.7857, 0.5827, 0.9107, 0.5827, 0.8929, 0.5827, 0.8929, 0.5827, 0.9107, 0.4962, 0.8929, 0.4962, 0.9107, 0.4962, 0.9107, 0.4962, 0.8929, 0.5395, 0.7857, 0.5286, 0.7857, 0.5286, 0.7857, 0.5395, 0.7857, 0.5286, 0.9643, 0.5395, 0.9643, 0.5395, 0.9643, 0.5286, 0.9643, 0.5827, 0.875, 0.5827, 0.8571, 0.5827, 0.8571, 0.5827, 0.875, 0.4962, 0.8571, 0.4962, 0.875, 0.4962, 0.875, 0.4962, 0.8571, 0.7206, 0.5154, 0.7472, 0.4972, 0.7904, 0.5404, 0.7608, 0.5525, 0.7608, 0.5525, 0.7904, 0.5404, 0.8198, 0.5698, 0.788, 0.5777, 0.5827, 0.625, 0.6124, 0.6129, 0.6292, 0.6171, 0.5974, 0.625, 0.6124, 0.6129, 0.6421, 0.6008, 0.6609, 0.6092, 0.6292, 0.6171, 0.6421, 0.6008, 0.6717, 0.5888, 0.6927, 0.6013, 0.6609, 0.6092, 0.6866, 0.5827, 0.7014, 0.5767, 0.7245, 0.5935, 0.7086, 0.5974, 0.7163, 0.5706, 0.7311, 0.5646, 0.7563, 0.5856, 0.7404, 0.5895, 0.7311, 0.5646, 0.7608, 0.5525, 0.788, 0.5777, 0.7563, 0.5856, 0.5611, 0.625, 0.5877, 0.6067, 0.6124, 0.6129, 0.5827, 0.625, 0.5457, 0.4101, 0.5599, 0.3671, 0.6001, 0.4042, 0.5828, 0.441, 0.5386, 0.4316, 0.5457, 0.4101, 0.5828, 0.441, 0.5741, 0.4594, 0.5244, 0.4746, 0.5315, 0.4531, 0.5655, 0.4778, 0.5568, 0.4962, 0.503, 0.539, 0.5173, 0.4961, 0.5482, 0.5146, 0.5308, 0.5514, 0.4888, 0.582, 0.503, 0.539, 0.5308, 0.5514, 0.5135, 0.5882, 0.4746, 0.625, 0.4888, 0.582, 0.5135, 0.5882, 0.4962, 0.625, 0.4962, 0.625, 0.5135, 0.5882, 0.5382, 0.5944, 0.5178, 0.625, 0.5286, 0.625, 0.5506, 0.5975, 0.563, 0.6006, 0.5395, 0.625, 0.5395, 0.625, 0.563, 0.6006, 0.5877, 0.6067, 0.5611, 0.625, 0.5599, 0.3671, 0.5742, 0.3242, 0.6174, 0.3674, 0.6001, 0.4042, 0.6001, 0.4042, 0.6174, 0.3674, 0.6607, 0.4107, 0.6403, 0.4413, 0.6603, 0.4598, 0.6823, 0.4323, 0.7039, 0.4539, 0.6804, 0.4784, 0.6804, 0.4784, 0.7039, 0.4539, 0.7472, 0.4972, 0.7206, 0.5154, 0.5315, 0.4531, 0.5386, 0.4316, 0.5741, 0.4594, 0.5655, 0.4778, 0.7014, 0.5767, 0.7163, 0.5706, 0.7404, 0.5895, 0.7245, 0.5935, 0.6403, 0.4413, 0.6607, 0.4107, 0.6823, 0.4323, 0.6603, 0.4598, 0.5178, 0.625, 0.5382, 0.5944, 0.5506, 0.5975, 0.5286, 0.625, 0.5173, 0.4961, 0.5244, 0.4746, 0.5568, 0.4962, 0.5482, 0.5146, 0.6717, 0.5888, 0.6866, 0.5827, 0.7086, 0.5974, 0.6927, 0.6013, 0.0, 0.0, 0.0, 0.0, 0.0, 0.0, 0.0, 0.0, 0.4962, 0.125, 0.5178, 0.125, 0.5178, 0.125, 0.4962, 0.125, 0.0, 0.0, 0.0, 0.0, 0.0, 0.0, 0.0, 0.0, 0.4746, 0.125, 0.4962, 0.125, 0.4962, 0.125, 0.4746, 0.125, 0.503, 0.539, 0.5173, 0.4961, 0.5173, 0.4961, 0.503, 0.539, 0.0, 0.0, 0.0, 0.0, 0.0, 0.0, 0.0, 0.0, 0.0, 0.0, 0.0, 0.0, 0.0, 0.0, 0.0, 0.0, 0.5827, 0.125, 0.5974, 0.125, 0.5974, 0.125, 0.5827, 0.125, 0.5315, 0.4531, 0.5244, 0.4746, 0.5244, 0.4746, 0.5315, 0.4531, 0.0, 0.0, 0.0, 0.0, 0.0, 0.0, 0.0, 0.0, 0.0, 0.0, 0.0, 0.0, 0.0, 0.0, 0.0, 0.0, 0.4746, 0.625, 0.4746, 0.625, 0.4746, 0.625, 0.4746, 0.625, 0.0, 0.0, 0.0, 0.0, 0.0, 0.0, 0.0, 0.0, 0.0, 0.0, 0.0, 0.0, 0.0, 0.0, 0.0, 0.0, 0.0, 0.0, 0.0, 0.0, 0.0, 0.0, 0.0, 0.0, 0.0, 0.0, 0.0, 0.0, 0.0, 0.0, 0.0, 0.0, 0.0, 0.0, 0.0, 0.0, 0.0, 0.0, 0.0, 0.0, 0.5244, 0.4746, 0.5173, 0.4961, 0.5173, 0.4961, 0.5244, 0.4746, 0.7245, 0.5935, 0.7086, 0.5974, 0.7086, 0.5974, 0.7245, 0.5935, 0.0, 0.0, 0.0, 0.0, 0.0, 0.0, 0.0, 0.0, 0.8198, 0.5698, 0.788, 0.5777, 0.788, 0.5777, 0.8198, 0.5698, 0.788, 0.5777, 0.7563, 0.5856, 0.7563, 0.5856, 0.788, 0.5777, 0.6292, 0.6171, 0.5974, 0.625, 0.5974, 0.625, 0.6292, 0.6171, 0.7404, 0.5895, 0.7245, 0.5935, 0.7245, 0.5935, 0.7404, 0.5895, 0.0, 0.0, 0.0, 0.0, 0.0, 0.0, 0.0, 0.0, 0.7086, 0.5974, 0.6927, 0.6013, 0.6927, 0.6013, 0.7086, 0.5974, 0.7563, 0.5856, 0.7404, 0.5895, 0.7404, 0.5895, 0.7563, 0.5856, 0.6927, 0.6013, 0.6609, 0.6092, 0.6609, 0.6092, 0.6927, 0.6013, 0.5315, 0.4531, 0.5386, 0.4316, 0.5386, 0.4316, 0.5315, 0.4531, 0.5457, 0.4101, 0.5599, 0.3671, 0.5599, 0.3671, 0.5457, 0.4101, 0.5386, 0.4316, 0.5457, 0.4101, 0.5457, 0.4101, 0.5386, 0.4316, 0.5244, 0.4746, 0.5315, 0.4531, 0.5315, 0.4531, 0.5244, 0.4746, 0.5173, 0.4961, 0.5244, 0.4746, 0.5244, 0.4746, 0.5173, 0.4961, 0.503, 0.539, 0.5173, 0.4961, 0.5173, 0.4961, 0.503, 0.539, 0.4888, 0.582, 0.503, 0.539, 0.503, 0.539, 0.4888, 0.582, 0.4746, 0.625, 0.4888, 0.582, 0.4888, 0.582, 0.4746, 0.625, 0.5599, 0.3671, 0.5457, 0.4101, 0.5457, 0.4101, 0.5599, 0.3671, 0.4888, 0.582, 0.503, 0.539, 0.503, 0.539, 0.4888, 0.582, 0.503, 0.539, 0.4888, 0.582, 0.4888, 0.582, 0.503, 0.539, 0.5599, 0.3671, 0.5599, 0.3671, 0.5599, 0.3671, 0.5599, 0.3671, 0.5173, 0.4961, 0.5244, 0.4746, 0.5244, 0.4746, 0.5173, 0.4961, 0.5386, 0.4316, 0.5315, 0.4531, 0.5315, 0.4531, 0.5386, 0.4316, 0.4888, 0.582, 0.4746, 0.625, 0.4746, 0.625, 0.4888, 0.582, 0.5457, 0.4101, 0.5599, 0.3671, 0.5599, 0.3671, 0.5457, 0.4101, 0.4746, 0.625, 0.4888, 0.582, 0.4888, 0.582, 0.4746, 0.625, 0.5244, 0.4746, 0.5315, 0.4531, 0.5315, 0.4531, 0.5244, 0.4746, 0.0, 0.0, 0.0, 0.0, 0.0, 0.0, 0.0, 0.0, 0.5786, 0.0, 0.625, 0.0, 0.625, 0.25, 0.5786, 0.25, 0.5786, 0.25, 0.625, 0.25, 0.625, 0.5, 0.5786, 0.5, 0.5786, 0.5, 0.625, 0.5, 0.625, 0.5, 0.5786, 0.5, 0.5786, 0.75, 0.625, 0.75, 0.625, 1.0, 0.5786, 1.0, 0.125, 0.5, 0.375, 0.5, 0.375, 0.75, 0.125, 0.75, 0.625, 0.5, 0.875, 0.5, 0.875, 0.75, 0.625, 0.75, 0.375, 0.75, 0.5786, 0.75, 0.5786, 1.0, 0.375, 1.0, 0.375, 0.5, 0.5786, 0.5, 0.5786, 0.75, 0.375, 0.75, 0.375, 0.25, 0.5786, 0.25, 0.5786, 0.5, 0.375, 0.5, 0.375, 0.0, 0.5786, 0.0, 0.5786, 0.25, 0.375, 0.25, 0.625, 0.75, 0.5786, 0.75, 0.5786, 0.75, 0.625, 0.75, 0.625, 0.5, 0.625, 0.75, 0.625, 0.75, 0.625, 0.5, 0.5786, 0.75, 0.5786, 0.5, 0.5786, 0.5, 0.5786, 0.75, 0.625, 0.75, 0.5786, 0.75, 0.5786, 0.75, 0.625, 0.75, 0.5786, 0.5, 0.625, 0.5, 0.625, 0.75, 0.5786, 0.75, 0.625, 0.5, 0.625, 0.75, 0.625, 0.75, 0.625, 0.5, 0.5786, 0.75, 0.5786, 0.5, 0.5786, 0.5, 0.5786, 0.75, 0.5786, 0.5, 0.625, 0.5, 0.625, 0.5, 0.5786, 0.5, 0.5786, 0.0, 0.625, 0.0, 0.625, 0.25, 0.5786, 0.25, 0.5786, 0.25, 0.625, 0.25, 0.625, 0.5, 0.5786, 0.5, 0.5786, 0.5, 0.625, 0.5, 0.625, 0.5, 0.5786, 0.5, 0.5786, 0.75, 0.625, 0.75, 0.625, 1.0, 0.5786, 1.0, 0.125, 0.5, 0.375, 0.5, 0.375, 0.75, 0.125, 0.75, 0.625, 0.5, 0.875, 0.5, 0.875, 0.75, 0.625, 0.75, 0.375, 0.75, 0.5786, 0.75, 0.5786, 1.0, 0.375, 1.0, 0.375, 0.5, 0.5786, 0.5, 0.5786, 0.75, 0.375, 0.75, 0.375, 0.25, 0.5786, 0.25, 0.5786, 0.5, 0.375, 0.5, 0.375, 0.0, 0.5786, 0.0, 0.5786, 0.25, 0.375, 0.25, 0.625, 0.75, 0.5786, 0.75, 0.5786, 0.75, 0.625, 0.75, 0.625, 0.5, 0.625, 0.75, 0.625, 0.75, 0.625, 0.5, 0.5786, 0.75, 0.5786, 0.5, 0.5786, 0.5, 0.5786, 0.75, 0.625, 0.75, 0.5786, 0.75, 0.5786, 0.75, 0.625, 0.75, 0.5786, 0.5, 0.625, 0.5, 0.625, 0.75, 0.5786, 0.75, 0.625, 0.5, 0.625, 0.75, 0.625, 0.75, 0.625, 0.5, 0.5786, 0.75, 0.5786, 0.5, 0.5786, 0.5, 0.5786, 0.75, 0.5786, 0.5, 0.625, 0.5, 0.625, 0.5, 0.5786, 0.5])
me_cube_001.update()
me_cube_003 = bpy.data.meshes.new('Cube.003')
me_cube_003.from_pydata([(-1.0, -1.0, -1.0), (-1.0, -1.0, 1.0), (-1.0, 1.0, -1.0), (-1.0, 1.0, 1.0), (0.742, -1.0, -0.7185), (1.0, -1.0, 1.0), (0.742, 1.0, -0.7185), (1.0, 1.0, 1.0), (-1.0, -9.931, -1.0), (-1.0, -9.931, 1.0), (1.0, -9.931, 1.0), (0.742, -9.931, -0.7185)], [], [(0, 1, 3, 2), (2, 3, 7, 6), (6, 7, 5, 4), (5, 1, 9, 10), (2, 6, 4, 0), (7, 3, 1, 5), (11, 10, 9, 8), (4, 5, 10, 11), (1, 0, 8, 9), (0, 4, 11, 8)])
_uv = me_cube_003.uv_layers.new(name='UVMap')
_uv.uv.foreach_set('vector', [0.375, 0.0, 0.625, 0.0, 0.625, 0.25, 0.375, 0.25, 0.375, 0.25, 0.625, 0.25, 0.625, 0.5, 0.375, 0.5, 0.375, 0.5, 0.625, 0.5, 0.625, 0.75, 0.375, 0.75, 0.625, 0.75, 0.875, 0.75, 0.875, 0.75, 0.625, 0.75, 0.125, 0.5, 0.375, 0.5, 0.375, 0.75, 0.125, 0.75, 0.625, 0.5, 0.875, 0.5, 0.875, 0.75, 0.625, 0.75, 0.375, 0.75, 0.625, 0.75, 0.625, 1.0, 0.375, 1.0, 0.375, 0.75, 0.625, 0.75, 0.625, 0.75, 0.375, 0.75, 0.625, 0.0, 0.375, 0.0, 0.375, 0.0, 0.625, 0.0, 0.125, 0.75, 0.375, 0.75, 0.375, 0.75, 0.125, 0.75])
me_cube_003.update()
me_cube_004 = bpy.data.meshes.new('Cube.004')
me_cube_004.from_pydata([(-0.9254, -1.0, -0.7068), (-1.0, -1.0, 1.0), (-0.9254, 1.0, -0.7068), (-1.0, 1.0, 1.0), (0.742, -1.0, -0.7185), (0.8029, -1.0, 1.147), (0.742, 1.0, -0.7185), (0.8029, 1.0, 1.147), (-0.9254, -9.931, -0.7068), (-1.0, -9.931, 1.0), (0.8029, -9.931, 1.147), (0.742, -9.931, -0.7185)], [], [(0, 1, 3, 2), (2, 3, 7, 6), (6, 7, 5, 4), (4, 5, 10, 11), (2, 6, 4, 0), (7, 3, 1, 5), (11, 10, 9, 8), (1, 0, 8, 9), (0, 4, 11, 8), (5, 1, 9, 10)])
_uv = me_cube_004.uv_layers.new(name='UVMap')
_uv.uv.foreach_set('vector', [0.375, 0.0, 0.625, 0.0, 0.625, 0.25, 0.375, 0.25, 0.375, 0.25, 0.625, 0.25, 0.625, 0.5, 0.375, 0.5, 0.375, 0.5, 0.625, 0.5, 0.625, 0.75, 0.375, 0.75, 0.375, 0.75, 0.625, 0.75, 0.625, 0.75, 0.375, 0.75, 0.125, 0.5, 0.375, 0.5, 0.375, 0.75, 0.125, 0.75, 0.625, 0.5, 0.875, 0.5, 0.875, 0.75, 0.625, 0.75, 0.375, 0.75, 0.625, 0.75, 0.625, 1.0, 0.375, 1.0, 0.625, 0.0, 0.375, 0.0, 0.375, 0.0, 0.625, 0.0, 0.125, 0.75, 0.375, 0.75, 0.375, 0.75, 0.125, 0.75, 0.625, 0.75, 0.875, 0.75, 0.875, 0.75, 0.625, 0.75])
me_cube_004.update()
me_cube_005 = bpy.data.meshes.new('Cube.005')
me_cube_005.from_pydata([(-0.8358, -1.0, -0.8827), (-1.0, -1.0, 1.0), (-0.8358, 1.0, -0.8827), (-1.0, 1.0, 1.0), (0.742, -1.0, -0.7185), (0.6596, -1.0, 1.059), (0.742, 1.0, -0.7185), (0.6596, 1.0, 1.059), (-0.8358, -9.931, -0.8827), (-1.0, -9.931, 1.0), (0.6596, -9.931, 1.059), (0.742, -9.931, -0.7185)], [], [(0, 1, 3, 2), (2, 3, 7, 6), (6, 7, 5, 4), (1, 0, 8, 9), (2, 6, 4, 0), (7, 3, 1, 5), (11, 10, 9, 8), (0, 4, 11, 8), (5, 1, 9, 10), (4, 5, 10, 11)])
_uv = me_cube_005.uv_layers.new(name='UVMap')
_uv.uv.foreach_set('vector', [0.375, 0.0, 0.625, 0.0, 0.625, 0.25, 0.375, 0.25, 0.375, 0.25, 0.625, 0.25, 0.625, 0.5, 0.375, 0.5, 0.375, 0.5, 0.625, 0.5, 0.625, 0.75, 0.375, 0.75, 0.625, 0.0, 0.375, 0.0, 0.375, 0.0, 0.625, 0.0, 0.125, 0.5, 0.375, 0.5, 0.375, 0.75, 0.125, 0.75, 0.625, 0.5, 0.875, 0.5, 0.875, 0.75, 0.625, 0.75, 0.375, 0.75, 0.625, 0.75, 0.625, 1.0, 0.375, 1.0, 0.125, 0.75, 0.375, 0.75, 0.375, 0.75, 0.125, 0.75, 0.625, 0.75, 0.875, 0.75, 0.875, 0.75, 0.625, 0.75, 0.375, 0.75, 0.625, 0.75, 0.625, 0.75, 0.375, 0.75])
me_cube_005.update()
me_cube_006 = bpy.data.meshes.new('Cube.006')
me_cube_006.from_pydata([(-0.7299, -1.0, -0.5871), (-1.0, -1.0, 1.211), (-0.7299, 1.0, -0.5871), (-1.0, 1.0, 1.211), (0.742, -1.0, -0.3385), (0.7628, -1.0, 1.059), (0.742, 1.0, -0.3385), (0.7628, 1.0, 1.059), (-0.7299, -9.931, -0.5871), (-1.0, -9.931, 1.211), (0.7628, -9.931, 1.059), (0.742, -9.931, -0.3385)], [], [(0, 1, 3, 2), (2, 3, 7, 6), (6, 7, 5, 4), (1, 0, 8, 9), (2, 6, 4, 0), (7, 3, 1, 5), (11, 10, 9, 8), (0, 4, 11, 8), (5, 1, 9, 10), (4, 5, 10, 11)])
_uv = me_cube_006.uv_layers.new(name='UVMap')
_uv.uv.foreach_set('vector', [0.375, 0.0, 0.625, 0.0, 0.625, 0.25, 0.375, 0.25, 0.375, 0.25, 0.625, 0.25, 0.625, 0.5, 0.375, 0.5, 0.375, 0.5, 0.625, 0.5, 0.625, 0.75, 0.375, 0.75, 0.625, 0.0, 0.375, 0.0, 0.375, 0.0, 0.625, 0.0, 0.125, 0.5, 0.375, 0.5, 0.375, 0.75, 0.125, 0.75, 0.625, 0.5, 0.875, 0.5, 0.875, 0.75, 0.625, 0.75, 0.375, 0.75, 0.625, 0.75, 0.625, 1.0, 0.375, 1.0, 0.125, 0.75, 0.375, 0.75, 0.375, 0.75, 0.125, 0.75, 0.625, 0.75, 0.875, 0.75, 0.875, 0.75, 0.625, 0.75, 0.375, 0.75, 0.625, 0.75, 0.625, 0.75, 0.375, 0.75])
me_cube_006.update()
me_cube_007 = bpy.data.meshes.new('Cube.007')
me_cube_007.from_pydata([(-0.5824, -1.0, -0.5871), (-1.0, -1.0, 1.102), (-0.5824, 1.0, -0.5871), (-1.0, 1.0, 1.102), (0.742, -1.0, -0.3385), (0.7628, -1.0, 1.059), (0.742, 1.0, -0.3385), (0.7628, 1.0, 1.059), (-0.5824, -9.931, -0.5871), (-1.0, -9.931, 1.102), (0.7628, -9.931, 1.059), (0.742, -9.931, -0.3385)], [], [(0, 1, 3, 2), (2, 3, 7, 6), (6, 7, 5, 4), (1, 0, 8, 9), (2, 6, 4, 0), (7, 3, 1, 5), (11, 10, 9, 8), (0, 4, 11, 8), (5, 1, 9, 10), (4, 5, 10, 11)])
_uv = me_cube_007.uv_layers.new(name='UVMap')
_uv.uv.foreach_set('vector', [0.375, 0.0, 0.625, 0.0, 0.625, 0.25, 0.375, 0.25, 0.375, 0.25, 0.625, 0.25, 0.625, 0.5, 0.375, 0.5, 0.375, 0.5, 0.625, 0.5, 0.625, 0.75, 0.375, 0.75, 0.625, 0.0, 0.375, 0.0, 0.375, 0.0, 0.625, 0.0, 0.125, 0.5, 0.375, 0.5, 0.375, 0.75, 0.125, 0.75, 0.625, 0.5, 0.875, 0.5, 0.875, 0.75, 0.625, 0.75, 0.375, 0.75, 0.625, 0.75, 0.625, 1.0, 0.375, 1.0, 0.125, 0.75, 0.375, 0.75, 0.375, 0.75, 0.125, 0.75, 0.625, 0.75, 0.875, 0.75, 0.875, 0.75, 0.625, 0.75, 0.375, 0.75, 0.625, 0.75, 0.625, 0.75, 0.375, 0.75])
me_cube_007.update()
me_cube_008 = bpy.data.meshes.new('Cube.008')
me_cube_008.from_pydata([(-0.8874, -1.0, -0.5871), (-1.0, -1.0, 1.0), (-0.8874, 1.0, -0.5871), (-1.0, 1.0, 1.0), (0.742, -1.0, -0.3385), (0.7628, -1.0, 1.059), (0.742, 1.0, -0.3385), (0.7628, 1.0, 1.059), (-0.8874, -9.931, -0.5871), (-1.0, -9.931, 1.0), (0.7628, -9.931, 1.059), (0.742, -9.931, -0.3385)], [], [(0, 1, 3, 2), (2, 3, 7, 6), (6, 7, 5, 4), (1, 0, 8, 9), (2, 6, 4, 0), (7, 3, 1, 5), (11, 10, 9, 8), (0, 4, 11, 8), (5, 1, 9, 10), (4, 5, 10, 11)])
_uv = me_cube_008.uv_layers.new(name='UVMap')
_uv.uv.foreach_set('vector', [0.375, 0.0, 0.625, 0.0, 0.625, 0.25, 0.375, 0.25, 0.375, 0.25, 0.625, 0.25, 0.625, 0.5, 0.375, 0.5, 0.375, 0.5, 0.625, 0.5, 0.625, 0.75, 0.375, 0.75, 0.625, 0.0, 0.375, 0.0, 0.375, 0.0, 0.625, 0.0, 0.125, 0.5, 0.375, 0.5, 0.375, 0.75, 0.125, 0.75, 0.625, 0.5, 0.875, 0.5, 0.875, 0.75, 0.625, 0.75, 0.375, 0.75, 0.625, 0.75, 0.625, 1.0, 0.375, 1.0, 0.125, 0.75, 0.375, 0.75, 0.375, 0.75, 0.125, 0.75, 0.625, 0.75, 0.875, 0.75, 0.875, 0.75, 0.625, 0.75, 0.375, 0.75, 0.625, 0.75, 0.625, 0.75, 0.375, 0.75])
me_cube_008.update()

# ---- objects
ob_empty = bpy.data.objects.new('Empty', None)
ob_empty_001 = bpy.data.objects.new('Empty.001', None)
ob_cube = bpy.data.objects.new('Cube', me_cube_001)
ob_cube_001 = bpy.data.objects.new('Cube.001', me_cube_003)
ob_cube_002 = bpy.data.objects.new('Cube.002', me_cube_004)
ob_cube_003 = bpy.data.objects.new('Cube.003', me_cube_005)
ob_cube_004 = bpy.data.objects.new('Cube.004', me_cube_006)
ob_cube_005 = bpy.data.objects.new('Cube.005', me_cube_007)
ob_cube_006 = bpy.data.objects.new('Cube.006', me_cube_008)

# ---- transforms, parenting, visibility, modifiers, constraints
ob_empty.location = (-6.052, 8.812, 3.5)
ob_empty.rotation_euler = (1.571, 0.0, 0.0)
ob_empty.empty_display_type = 'IMAGE'
ob_empty.empty_display_size = 9.525
ob_empty.empty_image_offset = (0.5641, -0.5013)
ob_empty_001.location = (0.0, 10.45, 3.5)
ob_empty_001.rotation_euler = (1.571, 0.0, 1.571)
ob_empty_001.empty_display_type = 'IMAGE'
ob_empty_001.empty_display_size = 9.525
ob_empty_001.empty_image_offset = (-0.2625, -0.5)
ob_cube.location = (2.612, 15.28, 2.977)
ob_cube.rotation_euler = (0.0, 0.0, 3.142)
ob_cube.scale = (2.596, 1.0, 2.47)
_m = ob_cube.modifiers.new('Mirror', 'MIRROR')
_m.use_axis = (False, True, False)
_m = ob_cube.modifiers.new('Bevel', 'BEVEL')
_m.segments = 2
ob_cube_001.location = (4.119, 15.96, 1.968)
ob_cube_001.scale = (0.3666, 0.1535, 0.224)
_m = ob_cube_001.modifiers.new('Bevel', 'BEVEL')
_m.segments = 6
ob_cube_002.location = (4.419, 15.96, 2.479)
ob_cube_002.scale = (0.3666, 0.1535, 0.224)
_m = ob_cube_002.modifiers.new('Bevel', 'BEVEL')
_m.segments = 6
ob_cube_003.location = (3.678, 15.96, 2.479)
ob_cube_003.scale = (0.3666, 0.1535, 0.224)
_m = ob_cube_003.modifiers.new('Bevel', 'BEVEL')
_m.segments = 6
ob_cube_004.location = (0.3288, 15.96, 2.479)
ob_cube_004.scale = (0.2402, 0.1535, 0.224)
_m = ob_cube_004.modifiers.new('Bevel', 'BEVEL')
_m.segments = 6
ob_cube_005.location = (0.6371, 15.96, 2.954)
ob_cube_005.scale = (0.2068, 0.1535, 0.3092)
_m = ob_cube_005.modifiers.new('Bevel', 'BEVEL')
_m.segments = 6
ob_cube_006.location = (1.085, 15.96, 2.479)
ob_cube_006.scale = (0.3666, 0.1535, 0.224)
_m = ob_cube_006.modifiers.new('Bevel', 'BEVEL')
_m.segments = 6

# ---- collection membership
col_collection.objects.link(ob_empty)
col_collection.objects.link(ob_empty_001)
col_collection.objects.link(ob_cube)
col_collection.objects.link(ob_cube_001)
col_collection.objects.link(ob_cube_002)
col_collection.objects.link(ob_cube_003)
col_collection.objects.link(ob_cube_004)
col_collection.objects.link(ob_cube_005)
col_collection.objects.link(ob_cube_006)

# ---- scene / render settings (as saved in the file)
scene.frame_start = 1; scene.frame_end = 250; scene.frame_set(1)
scene.render.engine = 'BLENDER_EEVEE_NEXT'
bpy.context.view_layer.update()

# ---- added for rendering (the .blend has no active camera and no usable light): camera, sun
cam_auto = bpy.data.cameras.new('AutoCamera')
cam_auto.lens = 50.0
cam_auto.sensor_width = 36.0
cam_auto.clip_end = 1000.0
ob_auto_camera = bpy.data.objects.new('AutoCamera', cam_auto)
scene.collection.objects.link(ob_auto_camera)
ob_auto_camera.location = (9.49664, 7.01916, 8.48427)
ob_auto_camera.rotation_euler = (1.09748, -7.21219e-08, 0.694738)
scene.camera = ob_auto_camera
light_auto_sun = bpy.data.lights.new('AutoSun', 'SUN')
light_auto_sun.energy = 3.0
light_auto_sun.angle = 0.0523599
ob_auto_sun = bpy.data.objects.new('AutoSun', light_auto_sun)
scene.collection.objects.link(ob_auto_sun)
ob_auto_sun.rotation_euler = (0.872665, 0.174533, 0.523599)
bpy.context.view_layer.update()
